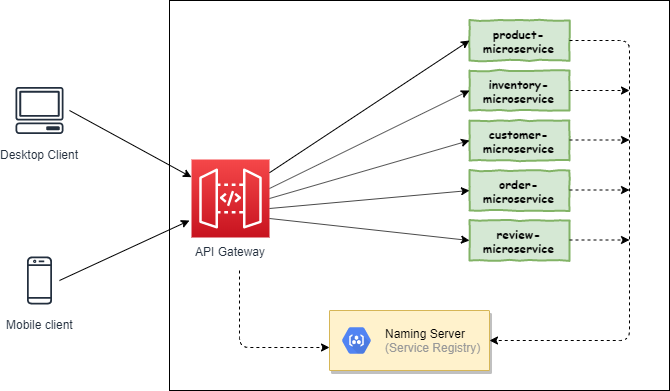

The diagram above was exported from draw.io. Its source (the exported page's mxGraphModel, read from the mxfile embedded in the PNG):
<mxGraphModel dx="854" dy="462" grid="1" gridSize="10" guides="1" tooltips="1" connect="1" arrows="1" fold="1" page="1" pageScale="1" pageWidth="827" pageHeight="1169" math="0" shadow="0">
  <root>
    <mxCell id="0" />
    <mxCell id="1" parent="0" />
    <mxCell id="gA2T6zcDCPKc807aym3B-1" value="" style="rounded=0;whiteSpace=wrap;html=1;" vertex="1" parent="1">
      <mxGeometry x="230" y="210" width="500" height="390" as="geometry" />
    </mxCell>
    <mxCell id="gA2T6zcDCPKc807aym3B-2" value="API Gateway" style="outlineConnect=0;fontColor=#232F3E;gradientColor=#F54749;gradientDirection=north;fillColor=#C7131F;strokeColor=#ffffff;dashed=0;verticalLabelPosition=bottom;verticalAlign=top;align=center;html=1;fontSize=12;fontStyle=0;aspect=fixed;shape=mxgraph.aws4.resourceIcon;resIcon=mxgraph.aws4.api_gateway;" vertex="1" parent="1">
      <mxGeometry x="252" y="369" width="78" height="78" as="geometry" />
    </mxCell>
    <mxCell id="gA2T6zcDCPKc807aym3B-3" value="" style="strokeColor=#d6b656;shadow=1;strokeWidth=1;rounded=1;absoluteArcSize=1;arcSize=2;fillColor=#fff2cc;" vertex="1" parent="1">
      <mxGeometry x="390" y="520" width="160" height="60" as="geometry" />
    </mxCell>
    <mxCell id="gA2T6zcDCPKc807aym3B-4" value="&lt;font color=&quot;#000000&quot;&gt;Naming Server&lt;/font&gt;&lt;br&gt;(Service Registry)" style="dashed=0;connectable=0;html=1;fillColor=#5184F3;strokeColor=none;shape=mxgraph.gcp2.hexIcon;prIcon=container_registry;part=1;labelPosition=right;verticalLabelPosition=middle;align=left;verticalAlign=middle;spacingLeft=5;fontColor=#999999;fontSize=12;" vertex="1" parent="gA2T6zcDCPKc807aym3B-3">
      <mxGeometry y="0.5" width="44" height="39" relative="1" as="geometry">
        <mxPoint x="5" y="-19.5" as="offset" />
      </mxGeometry>
    </mxCell>
    <mxCell id="gA2T6zcDCPKc807aym3B-5" value="customer-microservice" style="html=1;whiteSpace=wrap;comic=1;strokeWidth=2;fontFamily=Comic Sans MS;fontStyle=1;fillColor=#d5e8d4;strokeColor=#82b366;" vertex="1" parent="1">
      <mxGeometry x="530" y="330" width="100" height="40" as="geometry" />
    </mxCell>
    <mxCell id="gA2T6zcDCPKc807aym3B-6" value="product-microservice" style="html=1;whiteSpace=wrap;comic=1;strokeWidth=2;fontFamily=Comic Sans MS;fontStyle=1;fillColor=#d5e8d4;strokeColor=#82b366;" vertex="1" parent="1">
      <mxGeometry x="530" y="230" width="100" height="40" as="geometry" />
    </mxCell>
    <mxCell id="gA2T6zcDCPKc807aym3B-7" value="inventory-microservice" style="html=1;whiteSpace=wrap;comic=1;strokeWidth=2;fontFamily=Comic Sans MS;fontStyle=1;fillColor=#d5e8d4;strokeColor=#82b366;" vertex="1" parent="1">
      <mxGeometry x="530" y="280" width="100" height="40" as="geometry" />
    </mxCell>
    <mxCell id="gA2T6zcDCPKc807aym3B-8" value="order-microservice" style="html=1;whiteSpace=wrap;comic=1;strokeWidth=2;fontFamily=Comic Sans MS;fontStyle=1;fillColor=#d5e8d4;strokeColor=#82b366;" vertex="1" parent="1">
      <mxGeometry x="530" y="380" width="100" height="40" as="geometry" />
    </mxCell>
    <mxCell id="gA2T6zcDCPKc807aym3B-9" value="review-microservice" style="html=1;whiteSpace=wrap;comic=1;strokeWidth=2;fontFamily=Comic Sans MS;fontStyle=1;fillColor=#d5e8d4;strokeColor=#82b366;" vertex="1" parent="1">
      <mxGeometry x="530" y="430" width="100" height="40" as="geometry" />
    </mxCell>
    <mxCell id="gA2T6zcDCPKc807aym3B-10" value="" style="edgeStyle=elbowEdgeStyle;elbow=horizontal;endArrow=classic;html=1;entryX=0;entryY=0.617;entryDx=0;entryDy=0;entryPerimeter=0;dashed=1;" edge="1" parent="1" target="gA2T6zcDCPKc807aym3B-3">
      <mxGeometry width="50" height="50" relative="1" as="geometry">
        <mxPoint x="300" y="480" as="sourcePoint" />
        <mxPoint x="340" y="500" as="targetPoint" />
        <Array as="points">
          <mxPoint x="300" y="590" />
        </Array>
      </mxGeometry>
    </mxCell>
    <mxCell id="gA2T6zcDCPKc807aym3B-11" value="" style="edgeStyle=elbowEdgeStyle;elbow=horizontal;endArrow=classic;html=1;dashed=1;entryX=1;entryY=0.5;entryDx=0;entryDy=0;exitX=1;exitY=0.5;exitDx=0;exitDy=0;" edge="1" parent="1" source="gA2T6zcDCPKc807aym3B-6" target="gA2T6zcDCPKc807aym3B-3">
      <mxGeometry width="50" height="50" relative="1" as="geometry">
        <mxPoint x="690" y="590" as="sourcePoint" />
        <mxPoint x="740" y="540" as="targetPoint" />
        <Array as="points">
          <mxPoint x="690" y="610" />
        </Array>
      </mxGeometry>
    </mxCell>
    <mxCell id="gA2T6zcDCPKc807aym3B-12" value="" style="endArrow=classic;html=1;dashed=1;exitX=1;exitY=0.5;exitDx=0;exitDy=0;" edge="1" parent="1" source="gA2T6zcDCPKc807aym3B-7">
      <mxGeometry width="50" height="50" relative="1" as="geometry">
        <mxPoint x="700" y="330" as="sourcePoint" />
        <mxPoint x="690" y="300" as="targetPoint" />
      </mxGeometry>
    </mxCell>
    <mxCell id="gA2T6zcDCPKc807aym3B-13" value="" style="endArrow=classic;html=1;dashed=1;exitX=1;exitY=0.5;exitDx=0;exitDy=0;" edge="1" parent="1">
      <mxGeometry width="50" height="50" relative="1" as="geometry">
        <mxPoint x="630" y="349.5" as="sourcePoint" />
        <mxPoint x="690" y="349.5" as="targetPoint" />
      </mxGeometry>
    </mxCell>
    <mxCell id="gA2T6zcDCPKc807aym3B-14" value="" style="endArrow=classic;html=1;dashed=1;exitX=1;exitY=0.5;exitDx=0;exitDy=0;" edge="1" parent="1">
      <mxGeometry width="50" height="50" relative="1" as="geometry">
        <mxPoint x="630" y="399.5" as="sourcePoint" />
        <mxPoint x="690" y="399.5" as="targetPoint" />
      </mxGeometry>
    </mxCell>
    <mxCell id="gA2T6zcDCPKc807aym3B-15" value="" style="endArrow=classic;html=1;dashed=1;exitX=1;exitY=0.5;exitDx=0;exitDy=0;" edge="1" parent="1">
      <mxGeometry width="50" height="50" relative="1" as="geometry">
        <mxPoint x="630" y="449.5" as="sourcePoint" />
        <mxPoint x="690" y="449.5" as="targetPoint" />
      </mxGeometry>
    </mxCell>
    <mxCell id="gA2T6zcDCPKc807aym3B-16" value="" style="endArrow=classic;html=1;entryX=0;entryY=0.5;entryDx=0;entryDy=0;" edge="1" parent="1" source="gA2T6zcDCPKc807aym3B-2" target="gA2T6zcDCPKc807aym3B-6">
      <mxGeometry width="50" height="50" relative="1" as="geometry">
        <mxPoint x="330" y="410" as="sourcePoint" />
        <mxPoint x="380" y="360" as="targetPoint" />
      </mxGeometry>
    </mxCell>
    <mxCell id="gA2T6zcDCPKc807aym3B-17" value="" style="endArrow=classic;html=1;entryX=0;entryY=0.5;entryDx=0;entryDy=0;" edge="1" parent="1" target="gA2T6zcDCPKc807aym3B-7">
      <mxGeometry width="50" height="50" relative="1" as="geometry">
        <mxPoint x="330" y="398" as="sourcePoint" />
        <mxPoint x="540" y="260" as="targetPoint" />
      </mxGeometry>
    </mxCell>
    <mxCell id="gA2T6zcDCPKc807aym3B-18" value="" style="endArrow=classic;html=1;entryX=0;entryY=0.5;entryDx=0;entryDy=0;" edge="1" parent="1" target="gA2T6zcDCPKc807aym3B-5">
      <mxGeometry width="50" height="50" relative="1" as="geometry">
        <mxPoint x="330" y="408" as="sourcePoint" />
        <mxPoint x="540" y="310" as="targetPoint" />
      </mxGeometry>
    </mxCell>
    <mxCell id="gA2T6zcDCPKc807aym3B-19" value="" style="endArrow=classic;html=1;entryX=0;entryY=0.5;entryDx=0;entryDy=0;" edge="1" parent="1" target="gA2T6zcDCPKc807aym3B-8">
      <mxGeometry width="50" height="50" relative="1" as="geometry">
        <mxPoint x="330" y="418" as="sourcePoint" />
        <mxPoint x="540" y="360" as="targetPoint" />
      </mxGeometry>
    </mxCell>
    <mxCell id="gA2T6zcDCPKc807aym3B-20" value="" style="endArrow=classic;html=1;entryX=0;entryY=0.5;entryDx=0;entryDy=0;" edge="1" parent="1" target="gA2T6zcDCPKc807aym3B-9">
      <mxGeometry width="50" height="50" relative="1" as="geometry">
        <mxPoint x="330" y="428" as="sourcePoint" />
        <mxPoint x="540" y="410" as="targetPoint" />
      </mxGeometry>
    </mxCell>
    <mxCell id="gA2T6zcDCPKc807aym3B-21" value="Desktop Client" style="outlineConnect=0;fontColor=#232F3E;gradientColor=none;strokeColor=#232F3E;fillColor=#ffffff;dashed=0;verticalLabelPosition=bottom;verticalAlign=top;align=center;html=1;fontSize=12;fontStyle=0;aspect=fixed;shape=mxgraph.aws4.resourceIcon;resIcon=mxgraph.aws4.client;" vertex="1" parent="1">
      <mxGeometry x="70" y="290" width="60" height="60" as="geometry" />
    </mxCell>
    <mxCell id="gA2T6zcDCPKc807aym3B-22" value="Mobile client" style="outlineConnect=0;fontColor=#232F3E;gradientColor=none;strokeColor=#232F3E;fillColor=#ffffff;dashed=0;verticalLabelPosition=bottom;verticalAlign=top;align=center;html=1;fontSize=12;fontStyle=0;aspect=fixed;shape=mxgraph.aws4.resourceIcon;resIcon=mxgraph.aws4.mobile_client;" vertex="1" parent="1">
      <mxGeometry x="70" y="460" width="60" height="60" as="geometry" />
    </mxCell>
    <mxCell id="gA2T6zcDCPKc807aym3B-23" value="" style="endArrow=classic;html=1;exitX=1;exitY=0.5;exitDx=0;exitDy=0;exitPerimeter=0;" edge="1" parent="1" source="gA2T6zcDCPKc807aym3B-21" target="gA2T6zcDCPKc807aym3B-2">
      <mxGeometry width="50" height="50" relative="1" as="geometry">
        <mxPoint x="130" y="340" as="sourcePoint" />
        <mxPoint x="180" y="290" as="targetPoint" />
      </mxGeometry>
    </mxCell>
    <mxCell id="gA2T6zcDCPKc807aym3B-24" value="" style="endArrow=classic;html=1;exitX=0.833;exitY=0.5;exitDx=0;exitDy=0;exitPerimeter=0;entryX=-0.026;entryY=0.782;entryDx=0;entryDy=0;entryPerimeter=0;" edge="1" parent="1" source="gA2T6zcDCPKc807aym3B-22" target="gA2T6zcDCPKc807aym3B-2">
      <mxGeometry width="50" height="50" relative="1" as="geometry">
        <mxPoint x="140" y="330" as="sourcePoint" />
        <mxPoint x="262" y="396.68322981366464" as="targetPoint" />
      </mxGeometry>
    </mxCell>
  </root>
</mxGraphModel>